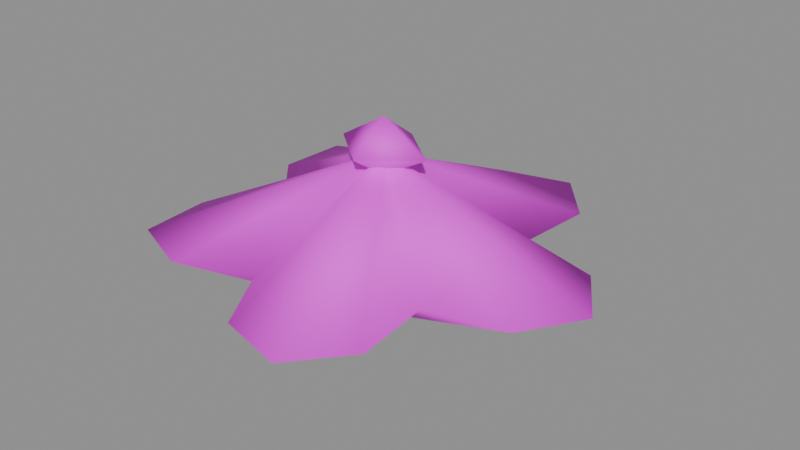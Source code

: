 # Source: daisy.blend  (saved by Blender 5.2.45; exported with 4.5.12 LTS)
import bpy
from mathutils import Matrix  # noqa: F401  (used for matrix-valued properties, if any)

bpy.ops.wm.read_factory_settings(use_empty=True)
scene = bpy.context.scene
scene.name = 'Component_daisy'

# ---- collections
col_sea_scene_solar_daisy = bpy.data.collections.new('SEA-SCENE-SOLAR-DAISY'); scene.collection.children.link(col_sea_scene_solar_daisy)

# ---- images (referenced by path relative to the original .blend; pixels are not part of the script)
import os
ASSET_DIR = os.environ.get("B2B_ASSET_DIR", "")  # directory of the original .blend (textures are referenced by path, not embedded)
HERE = os.path.dirname(os.path.abspath(__file__))  # packed textures are extracted next to this script under _unpacked/

def load_image(name, relpath, width, height, colorspace="sRGB"):
    """Load a texture the original file referenced (path relative to the .blend, or extracted next to this script)."""
    p = next((c for c in (os.path.join(HERE, relpath), os.path.join(ASSET_DIR, relpath)) if relpath and os.path.exists(c)), "")
    if p:
        img = bpy.data.images.load(p, check_existing=True)
        img.name = name
    else:  # same state as the original file: an image datablock whose file is absent (Cycles renders it pink)
        img = bpy.data.images.new(name, width, height)
        img.source = "FILE"
        img.filepath = "//" + (relpath or name)
    img.colorspace_settings.name = colorspace
    return img
img_sea______8x8 = load_image('SEA_公共色板_8x8', 'sea_cozy_8x8_512.png', 1024, 1024, 'sRGB')

# ---- materials (node trees are filled in below, after node groups)
mat_sea_matte = bpy.data.materials.new('SEA_Matte')

# ---- material node trees
mat_sea_matte.use_nodes = True; mat_sea_matte.node_tree.nodes.clear()
_N = mat_sea_matte.node_tree.nodes; _L = mat_sea_matte.node_tree.links
n0 = _N.new('ShaderNodeBsdfPrincipled'); n0.name = 'Principled BSDF'; n0.location = (0, 0)
n0.inputs[2].default_value = 0.72
n0.inputs[10].default_value = 0.005
n1 = _N.new('ShaderNodeTexImage'); n1.name = 'Image Texture'; n1.location = (0, 0)
n1.image = img_sea______8x8
n1.interpolation = 'Closest'
n1.extension = 'EXTEND'
n2 = _N.new('ShaderNodeUVMap'); n2.name = 'UV Map'; n2.location = (0, 0)
n2.width = 160
n2.uv_map = 'PaletteUV'
n3 = _N.new('ShaderNodeOutputMaterial'); n3.name = 'Material Output'; n3.location = (0, 0)
_L.new(n2.outputs[0], n1.inputs[0])
_L.new(n1.outputs[0], n0.inputs[0])
_L.new(n0.outputs[0], n3.inputs[0])
n3.is_active_output = True

# ---- meshes
me_daisy_body_mesh = bpy.data.meshes.new('daisy_body_mesh')
me_daisy_body_mesh.from_pydata([(0.3567, 0.0, 0.145), (0.29, 0.1051, 0.145), (0.1528, 0.1352, 0.145), (0.1665, 0.2751, 0.145), (0.0872, 0.3709, 0.145), (-0.03332, 0.34, 0.145), (-0.1044, 0.2187, 0.145), (-0.2332, 0.2751, 0.145), (-0.3488, 0.2292, 0.145), (-0.3567, 0.1051, 0.145), (-0.2633, 2.817e-17, 0.145), (-0.3567, -0.1051, 0.145), (-0.3488, -0.2292, 0.145), (-0.2332, -0.2751, 0.145), (-0.1044, -0.2187, 0.145), (-0.03332, -0.34, 0.145), (0.0872, -0.3709, 0.145), (0.1665, -0.2751, 0.145), (0.1528, -0.1352, 0.145), (0.29, -0.1051, 0.145), (-0.03332, 0.0, 0.295), (-0.03332, 0.0, 0.0), (-0.03332, 0.0, 0.255), (-0.03332, 0.0, 0.355), (0.05168, 0.0, 0.303), (-0.03332, -0.07, 0.303), (-0.1183, -8.573e-18, 0.303), (-0.03332, 0.07, 0.303)], [], [(20, 0, 1), (20, 1, 2), (20, 2, 3), (20, 3, 4), (20, 4, 5), (20, 5, 6), (20, 6, 7), (20, 7, 8), (20, 8, 9), (20, 9, 10), (20, 10, 11), (20, 11, 12), (20, 12, 13), (20, 13, 14), (20, 14, 15), (20, 15, 16), (20, 16, 17), (20, 17, 18), (20, 18, 19), (20, 19, 0), (21, 1, 0), (21, 2, 1), (21, 3, 2), (21, 4, 3), (21, 5, 4), (21, 6, 5), (21, 7, 6), (21, 8, 7), (21, 9, 8), (21, 10, 9), (21, 11, 10), (21, 12, 11), (21, 13, 12), (21, 14, 13), (21, 15, 14), (21, 16, 15), (21, 17, 16), (21, 18, 17), (21, 19, 18), (21, 0, 19), (22, 24, 25), (22, 25, 26), (22, 26, 27), (22, 27, 24), (23, 25, 24), (23, 26, 25), (23, 27, 26), (23, 24, 27)])
me_daisy_body_mesh.polygons.foreach_set('use_smooth', [True] * 48)
_uv = me_daisy_body_mesh.uv_layers.new(name='PaletteUV')
_uv.uv.foreach_set('vector', [0.9595, 0.0625, 0.9265, 0.08155, 0.9265, 0.04345, 0.9595, 0.0625, 0.9265, 0.08155, 0.9265, 0.04345, 0.9595, 0.0625, 0.9265, 0.08155, 0.9265, 0.04345, 0.9595, 0.0625, 0.9265, 0.08155, 0.9265, 0.04345, 0.9595, 0.0625, 0.9265, 0.08155, 0.9265, 0.04345, 0.9595, 0.0625, 0.9265, 0.08155, 0.9265, 0.04345, 0.9595, 0.0625, 0.9265, 0.08155, 0.9265, 0.04345, 0.9595, 0.0625, 0.9265, 0.08155, 0.9265, 0.04345, 0.9595, 0.0625, 0.9265, 0.08155, 0.9265, 0.04345, 0.9595, 0.0625, 0.9265, 0.08155, 0.9265, 0.04345, 0.9595, 0.0625, 0.9265, 0.08155, 0.9265, 0.04345, 0.9595, 0.0625, 0.9265, 0.08155, 0.9265, 0.04345, 0.9595, 0.0625, 0.9265, 0.08155, 0.9265, 0.04345, 0.9595, 0.0625, 0.9265, 0.08155, 0.9265, 0.04345, 0.9595, 0.0625, 0.9265, 0.08155, 0.9265, 0.04345, 0.9595, 0.0625, 0.9265, 0.08155, 0.9265, 0.04345, 0.9595, 0.0625, 0.9265, 0.08155, 0.9265, 0.04345, 0.9595, 0.0625, 0.9265, 0.08155, 0.9265, 0.04345, 0.9595, 0.0625, 0.9265, 0.08155, 0.9265, 0.04345, 0.9595, 0.0625, 0.9265, 0.08155, 0.9265, 0.04345, 0.9595, 0.0625, 0.9265, 0.08155, 0.9265, 0.04345, 0.9595, 0.0625, 0.9265, 0.08155, 0.9265, 0.04345, 0.9595, 0.0625, 0.9265, 0.08155, 0.9265, 0.04345, 0.9595, 0.0625, 0.9265, 0.08155, 0.9265, 0.04345, 0.9595, 0.0625, 0.9265, 0.08155, 0.9265, 0.04345, 0.9595, 0.0625, 0.9265, 0.08155, 0.9265, 0.04345, 0.9595, 0.0625, 0.9265, 0.08155, 0.9265, 0.04345, 0.9595, 0.0625, 0.9265, 0.08155, 0.9265, 0.04345, 0.9595, 0.0625, 0.9265, 0.08155, 0.9265, 0.04345, 0.9595, 0.0625, 0.9265, 0.08155, 0.9265, 0.04345, 0.9595, 0.0625, 0.9265, 0.08155, 0.9265, 0.04345, 0.9595, 0.0625, 0.9265, 0.08155, 0.9265, 0.04345, 0.9595, 0.0625, 0.9265, 0.08155, 0.9265, 0.04345, 0.9595, 0.0625, 0.9265, 0.08155, 0.9265, 0.04345, 0.9595, 0.0625, 0.9265, 0.08155, 0.9265, 0.04345, 0.9595, 0.0625, 0.9265, 0.08155, 0.9265, 0.04345, 0.9595, 0.0625, 0.9265, 0.08155, 0.9265, 0.04345, 0.9595, 0.0625, 0.9265, 0.08155, 0.9265, 0.04345, 0.9595, 0.0625, 0.9265, 0.08155, 0.9265, 0.04345, 0.9595, 0.0625, 0.9265, 0.08155, 0.9265, 0.04345, 0.3345, 0.1875, 0.3015, 0.2066, 0.3015, 0.1684, 0.3345, 0.1875, 0.3015, 0.2066, 0.3015, 0.1684, 0.3345, 0.1875, 0.3015, 0.2066, 0.3015, 0.1684, 0.3345, 0.1875, 0.3015, 0.2066, 0.3015, 0.1684, 0.3345, 0.1875, 0.3015, 0.2066, 0.3015, 0.1684, 0.3345, 0.1875, 0.3015, 0.2066, 0.3015, 0.1684, 0.3345, 0.1875, 0.3015, 0.2066, 0.3015, 0.1684, 0.3345, 0.1875, 0.3015, 0.2066, 0.3015, 0.1684])
me_daisy_body_mesh.materials.append(mat_sea_matte)
me_daisy_body_mesh.update()

# ---- objects
ob_daisy_body = bpy.data.objects.new('daisy_body', me_daisy_body_mesh)
ob_root_daisy = bpy.data.objects.new('ROOT_daisy', None)

# ---- transforms, parenting, visibility, modifiers, constraints
ob_daisy_body.parent = ob_root_daisy
ob_daisy_body.location = (0.0, 0.0, 0.0)
ob_root_daisy.location = (0.0, 0.0, 0.0)

# ---- collection membership
col_sea_scene_solar_daisy.objects.link(ob_daisy_body)
col_sea_scene_solar_daisy.objects.link(ob_root_daisy)

# ---- scene / render settings (as saved in the file)
scene.frame_start = 1; scene.frame_end = 250; scene.frame_set(1)
scene.render.engine = 'BLENDER_EEVEE_NEXT'
scene.render.bake_bias = 0.0
scene.render.bake_samples = 0
scene.render.compositor_device = 'GPU'
scene.eevee.use_volume_custom_range = False
scene.eevee.fast_gi_thickness_near = 0.1
scene.eevee.fast_gi_thickness_far = 0.0
scene.eevee.ray_tracing_options.screen_trace_thickness = 0.1
bpy.context.view_layer.update()

# ---- added for rendering (the .blend has no active camera and no usable light): camera, sun + grey world if the file has none
cam_auto = bpy.data.cameras.new('AutoCamera')
cam_auto.lens = 50.0
cam_auto.sensor_width = 36.0
cam_auto.clip_end = 1000.0
ob_auto_camera = bpy.data.objects.new('AutoCamera', cam_auto)
scene.collection.objects.link(ob_auto_camera)
ob_auto_camera.location = (1.00727, -1.20872, 0.983314)
ob_auto_camera.rotation_euler = (1.09748, -7.21219e-08, 0.694738)
scene.camera = ob_auto_camera
light_auto_sun = bpy.data.lights.new('AutoSun', 'SUN')
light_auto_sun.energy = 3.0
light_auto_sun.angle = 0.0523599
ob_auto_sun = bpy.data.objects.new('AutoSun', light_auto_sun)
scene.collection.objects.link(ob_auto_sun)
ob_auto_sun.rotation_euler = (0.872665, 0.174533, 0.523599)
if scene.world is None:
    world_auto = bpy.data.worlds.new('AutoWorld')
    world_auto.color = (0.3, 0.3, 0.3)
    scene.world = world_auto
bpy.context.view_layer.update()
